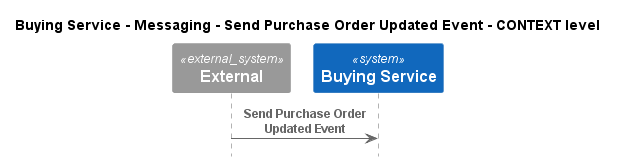

The diagram above was rendered by PlantUML. Its source (embedded in the PNG):
@startuml
!pragma layout smetana
!include ..\..\..\..\..\..\.c4s\C4_Sequence.puml

title Buying Service - Messaging - Send Purchase Order Updated Event - CONTEXT level

System_Ext(C4InterFlow.SoftwareSystems.ExternalSystem, "External", "")
System(ECommercePlatform.SoftwareSystems.BuyingService, "Buying Service", "")

Rel(C4InterFlow.SoftwareSystems.ExternalSystem, ECommercePlatform.SoftwareSystems.BuyingService, "Send Purchase Order Updated Event")


@enduml